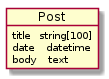

The diagram above was rendered by PlantUML. Its source (embedded in the PNG):
@startuml

object Post {
    title   string[100]
    date    datetime
    body    text
}

@enduml